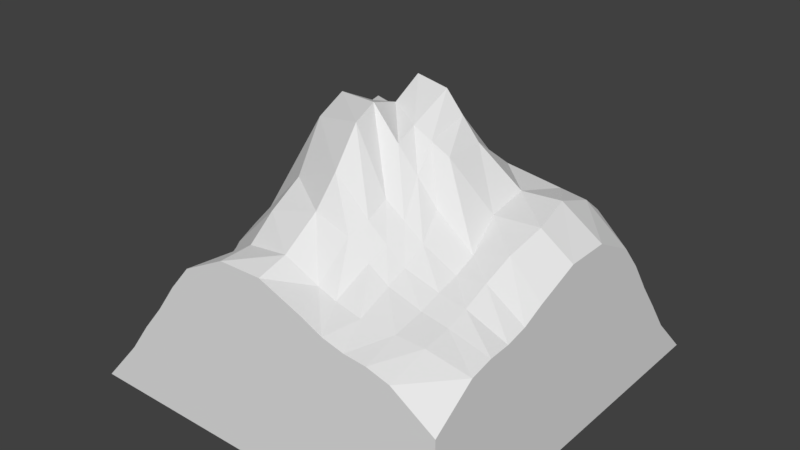 # Source: tile_mountain_a2c1.blend  (saved by Blender 2.78.0; exported with 4.5.12 LTS)
import bpy
from mathutils import Matrix  # noqa: F401  (used for matrix-valued properties, if any)

bpy.ops.wm.read_factory_settings(use_empty=True)
scene = bpy.context.scene
scene.name = 'Scene'

# ---- collections
col_collection_1 = bpy.data.collections.new('Collection 1'); scene.collection.children.link(col_collection_1)

# ---- world
world_world = bpy.data.worlds.new('World'); scene.world = world_world
world_world.color = (0.05088, 0.05088, 0.05088)
world_world.use_sun_shadow = False
world_world.sun_shadow_jitter_overblur = 0.0
world_world.cycles.sampling_method = 'MANUAL'

# ---- meshes
me_grid = bpy.data.meshes.new('Grid')
me_grid.from_pydata([(-0.5, 0.5, -1.324e-10), (-0.5, 0.3889, -1.746e-10), (-0.5, 0.2778, -1.746e-10), (-0.5, 0.1667, -2.328e-10), (-0.5, 0.05556, -2.328e-10), (-0.5, -0.05556, -2.328e-10), (-0.5, -0.1667, -2.328e-10), (-0.5, -0.2778, 0.001158), (-0.5, -0.4163, 0.004555), (-0.3889, 0.5, -1.324e-10), (-0.3943, 0.3889, 0.04764), (-0.409, 0.2778, 0.1802), (-0.4218, 0.1605, 0.2495), (-0.4176, 0.04229, 0.16), (-0.4313, -0.05855, 0.1375), (-0.4153, -0.1659, 0.1686), (-0.389, -0.2778, 0.1386), (-0.3889, -0.4163, 0.1077), (-0.2778, 0.5, -1.324e-10), (-0.2784, 0.3889, 0.1422), (-0.2791, 0.2759, 0.3994), (-0.283, 0.1505, 0.488), (-0.3145, 0.02969, 0.4069), (-0.3327, -0.05602, 0.3301), (-0.3138, -0.1445, 0.3134), (-0.2955, -0.2684, 0.3055), (-0.2778, -0.4163, 0.2188), (-0.1667, 0.5, -1.324e-10), (-0.1666, 0.4221, 0.1882), (-0.1706, 0.2837, 0.4985), (-0.1995, 0.1565, 0.604), (-0.2168, 0.06057, 0.5703), (-0.2185, -0.03056, 0.5465), (-0.2329, -0.1366, 0.4519), (-0.1977, -0.2743, 0.4216), (-0.1667, -0.4163, 0.3507), (-0.05556, 0.5, -1.324e-10), (-0.04544, 0.4542, 0.1637), (-0.03045, 0.3021, 0.4086), (-0.07866, 0.1537, 0.5756), (-0.08011, 0.07709, 0.6308), (-0.07734, -0.004829, 0.6694), (-0.08278, -0.09774, 0.715), (-0.05934, -0.2648, 0.5759), (-0.05556, -0.4163, 0.4747), (0.05556, 0.5, -1.324e-10), (0.05207, 0.4388, 0.1423), (0.09844, 0.3111, 0.3732), (0.03553, 0.1093, 0.6702), (0.03442, 0.0205, 0.7507), (0.03695, -0.05886, 0.7081), (0.04635, -0.1412, 0.734), (0.06746, -0.2851, 0.6305), (0.05658, -0.426, 0.4946), (0.1445, 0.5, -1.324e-10), (0.1412, 0.4299, 0.1424), (0.1659, 0.3146, 0.3519), (0.1259, 0.1102, 0.5853), (0.1234, 0.008831, 0.7406), (0.1237, -0.103, 0.6902), (0.1288, -0.1599, 0.6683), (0.1565, -0.2869, 0.5494), (0.1348, -0.4152, 0.446), (0.239, 0.5, -1.324e-10), (0.2328, 0.4202, 0.1286), (0.2385, 0.2956, 0.3654), (0.2174, 0.1129, 0.5572), (0.2183, -0.001457, 0.6444), (0.2184, -0.1028, 0.643), (0.2308, -0.1586, 0.55), (0.2513, -0.2865, 0.4736), (0.2539, -0.4232, 0.4215), (0.3978, 0.5, -1.324e-10), (0.3942, 0.3937, 0.1745), (0.3909, 0.2775, 0.3863), (0.3927, 0.1667, 0.5003), (0.3977, 0.05556, 0.541), (0.4186, -0.05555, 0.528), (0.4078, -0.147, 0.4982), (0.3978, -0.2778, 0.4318), (0.3978, -0.4037, 0.4036), (0.5, 0.5, -1.324e-10), (0.5, 0.3915, 0.1115), (0.5, 0.2778, 0.2669), (0.5, 0.1667, 0.415), (0.5, 0.05556, 0.4731), (0.5, -0.05556, 0.472), (0.5, -0.1667, 0.4294), (0.5, -0.2778, 0.3916), (0.5, -0.3915, 0.3758), (0.5, -0.5, 0.3), (-0.5, -0.2222, 4.946e-06), (-0.4, -0.2219, 0.1544), (-0.3231, -0.2064, 0.3099), (-0.2202, -0.2115, 0.4202), (-0.07747, -0.1754, 0.6813), (0.06066, -0.2126, 0.7147), (0.1527, -0.2283, 0.5748), (0.2517, -0.2302, 0.506), (0.3994, -0.214, 0.461), (0.5, -0.2222, 0.404), (-0.5, -0.3333, 0.003072), (-0.3889, -0.3333, 0.09774), (-0.2804, -0.3286, 0.2596), (-0.1852, -0.3336, 0.4053), (-0.05745, -0.3485, 0.5276), (0.05556, -0.333, 0.5559), (0.1442, -0.3333, 0.5271), (0.2502, -0.3357, 0.4529), (0.3978, -0.3333, 0.414), (0.5, -0.3333, 0.3889), (0.3313, 0.5, -1.324e-10), (0.3264, 0.4056, 0.1415), (0.3234, 0.2774, 0.3789), (0.3285, 0.1615, 0.5121), (0.3104, 0.03168, 0.5467), (0.3104, -0.07006, 0.5281), (0.3315, -0.1667, 0.4803), (0.3316, -0.2778, 0.4429), (0.3315, -0.4113, 0.4108), (0.3316, -0.2223, 0.4574), (0.3319, -0.3329, 0.4261), (-0.5, 0.3333, -1.746e-10), (-0.4014, 0.3333, 0.1071), (-0.2784, 0.3324, 0.2535), (-0.1686, 0.3411, 0.326), (-0.03795, 0.3991, 0.2695), (0.08255, 0.3866, 0.2485), (0.1537, 0.3882, 0.237), (0.2313, 0.3628, 0.237), (0.3925, 0.3366, 0.2829), (0.5, 0.3333, 0.1927), (0.3244, 0.3434, 0.2619), (-0.5, 0.2222, -2.328e-10), (-0.4277, 0.2191, 0.2213), (-0.2811, 0.2132, 0.4486), (-0.1835, 0.223, 0.5554), (-0.06519, 0.2205, 0.5071), (0.04785, 0.1944, 0.5269), (0.1351, 0.2101, 0.4795), (0.2283, 0.2054, 0.4766), (0.3918, 0.2222, 0.4559), (0.5, 0.2222, 0.349), (0.3264, 0.2192, 0.4592), (0.5, -2.186e-08, 0.0), (0.1918, 0.5, -1.324e-10), (0.3915, -0.5, 0.37), (0.2778, -0.5, 0.3906), (0.1667, -0.5, 0.4301), (0.05556, -0.5, 0.4731), (-0.05556, -0.5, 0.472), (-0.1667, -0.5, 0.4139), (-0.2778, -0.5, 0.2704), (-0.3915, -0.5, 0.1226), (-0.5, -0.5, 0.0), (-0.2222, -0.5, 0.348), (-0.3333, -0.5, 0.2026), (0.3333, -0.5, 0.3858), (0.2222, -0.5, 0.4044), (5.96e-08, -0.5, 0.0), (0.187, 0.425, 0.1355), (0.2022, 0.3051, 0.3587), (0.1716, 0.1116, 0.5713), (0.1708, 0.003687, 0.6925), (0.171, -0.1029, 0.6666), (0.1798, -0.1592, 0.6092), (0.2039, -0.2867, 0.5112), (0.1859, -0.4192, 0.4328), (0.2022, -0.2292, 0.5407), (0.1972, -0.3345, 0.4856), (0.1925, 0.3755, 0.237), (0.1817, 0.2077, 0.478), (-0.2222, 0.5, -1.324e-10), (-0.2225, 0.4055, 0.1652), (-0.2249, 0.2798, 0.449), (-0.2413, 0.1535, 0.546), (-0.2656, 0.04513, 0.4886), (-0.2756, -0.04329, 0.4383), (-0.2734, -0.1405, 0.3826), (-0.2466, -0.2714, 0.3635), (-0.2222, -0.4163, 0.2848), (-0.2716, -0.2089, 0.3651), (-0.2328, -0.3311, 0.3325), (-0.2235, 0.3368, 0.2898), (-0.2323, 0.2181, 0.502), (-0.3333, 0.5, -1.324e-10), (-0.3363, 0.3889, 0.09492), (-0.344, 0.2768, 0.2898), (-0.3524, 0.1555, 0.3688), (-0.366, 0.03599, 0.2834), (-0.382, -0.05729, 0.2338), (-0.3645, -0.1552, 0.241), (-0.3422, -0.2731, 0.2221), (-0.3333, -0.4163, 0.1632), (-0.3615, -0.2141, 0.2322), (-0.3347, -0.331, 0.1787), (-0.3399, 0.3329, 0.1803), (-0.3544, 0.2162, 0.3349), (0.5, -0.5, 0.0)], [], [(0, 1, 10, 9), (122, 2, 11, 123), (133, 3, 12, 134), (3, 4, 13, 12), (4, 5, 14, 13), (5, 6, 15, 14), (91, 7, 16, 92), (101, 8, 17, 102), (185, 186, 19, 18), (196, 187, 20, 124), (197, 188, 21, 135), (188, 189, 22, 21), (189, 190, 23, 22), (190, 191, 24, 23), (194, 192, 25, 93), (195, 193, 26, 103), (172, 173, 28, 27), (183, 174, 29, 125), (184, 175, 30, 136), (175, 176, 31, 30), (176, 177, 32, 31), (177, 178, 33, 32), (181, 179, 34, 94), (182, 180, 35, 104), (27, 28, 37, 36), (125, 29, 38, 126), (136, 30, 39, 137), (30, 31, 40, 39), (31, 32, 41, 40), (32, 33, 42, 41), (94, 34, 43, 95), (104, 35, 44, 105), (36, 37, 46, 45), (126, 38, 47, 127), (137, 39, 48, 138), (39, 40, 49, 48), (40, 41, 50, 49), (41, 42, 51, 50), (95, 43, 52, 96), (105, 44, 53, 106), (45, 46, 55, 54), (127, 47, 56, 128), (138, 48, 57, 139), (48, 49, 58, 57), (49, 50, 59, 58), (50, 51, 60, 59), (96, 52, 61, 97), (106, 53, 62, 107), (145, 160, 64, 63), (170, 161, 65, 129), (171, 162, 66, 140), (162, 163, 67, 66), (163, 164, 68, 67), (164, 165, 69, 68), (168, 166, 70, 98), (169, 167, 71, 108), (111, 112, 73, 72), (132, 113, 74, 130), (143, 114, 75, 141), (114, 115, 76, 75), (115, 116, 77, 76), (116, 117, 78, 77), (120, 118, 79, 99), (121, 119, 80, 109), (72, 73, 82, 81), (130, 74, 83, 131), (141, 75, 84, 142), (75, 76, 85, 84), (76, 77, 86, 85), (77, 78, 87, 86), (99, 79, 88, 100), (109, 80, 89, 110), (78, 99, 100, 87), (117, 120, 99, 78), (165, 168, 98, 69), (51, 96, 97, 60), (42, 95, 96, 51), (33, 94, 95, 42), (178, 181, 94, 33), (191, 194, 93, 24), (6, 91, 92, 15), (79, 109, 110, 88), (118, 121, 109, 79), (166, 169, 108, 70), (52, 106, 107, 61), (43, 105, 106, 52), (34, 104, 105, 43), (179, 182, 104, 34), (192, 195, 103, 25), (7, 101, 102, 16), (70, 108, 121, 118), (69, 98, 120, 117), (108, 71, 119, 121), (98, 70, 118, 120), (68, 69, 117, 116), (67, 68, 116, 115), (66, 67, 115, 114), (140, 66, 114, 143), (129, 65, 113, 132), (63, 64, 112, 111), (64, 129, 132, 112), (73, 130, 131, 82), (112, 132, 130, 73), (160, 170, 129, 64), (46, 127, 128, 55), (37, 126, 127, 46), (28, 125, 126, 37), (173, 183, 125, 28), (186, 196, 124, 19), (1, 122, 123, 10), (65, 140, 143, 113), (74, 141, 142, 83), (113, 143, 141, 74), (161, 171, 140, 65), (47, 138, 139, 56), (38, 137, 138, 47), (29, 136, 137, 38), (174, 184, 136, 29), (187, 197, 135, 20), (2, 133, 134, 11), (82, 131, 83, 142, 84, 85, 86, 87, 100, 88, 110, 89, 90, 144, 81), (146, 157, 147, 158, 148, 149, 150, 151, 155, 152, 156, 153, 154, 159, 90), (89, 80, 146, 90), (80, 119, 157, 146), (119, 71, 147, 157), (56, 139, 171, 161), (55, 128, 170, 160), (61, 107, 169, 166), (60, 97, 168, 165), (107, 62, 167, 169), (97, 61, 166, 168), (59, 60, 165, 164), (58, 59, 164, 163), (57, 58, 163, 162), (139, 57, 162, 171), (128, 56, 161, 170), (54, 55, 160, 145), (71, 167, 158, 147), (158, 167, 62, 148), (62, 53, 149, 148), (53, 44, 150, 149), (44, 35, 151, 150), (20, 135, 184, 174), (19, 124, 183, 173), (25, 103, 182, 179), (24, 93, 181, 178), (103, 26, 180, 182), (93, 25, 179, 181), (23, 24, 178, 177), (22, 23, 177, 176), (21, 22, 176, 175), (135, 21, 175, 184), (124, 20, 174, 183), (18, 19, 173, 172), (11, 134, 197, 187), (10, 123, 196, 186), (16, 102, 195, 192), (15, 92, 194, 191), (102, 17, 193, 195), (92, 16, 192, 194), (14, 15, 191, 190), (13, 14, 190, 189), (12, 13, 189, 188), (134, 12, 188, 197), (123, 11, 187, 196), (9, 10, 186, 185), (35, 180, 155, 151), (155, 180, 26, 152), (26, 193, 156, 152), (156, 193, 17, 153), (17, 8, 154, 153), (159, 198, 90), (90, 198, 144)])
me_grid.use_remesh_preserve_volume = False
me_grid.use_remesh_preserve_attributes = False
me_grid.use_mirror_vertex_groups = False
me_grid.update()

# ---- objects
ob_tile_mountain_a2c1 = bpy.data.objects.new('tile_mountain_a2c1', me_grid)

# ---- transforms, parenting, visibility, modifiers, constraints
ob_tile_mountain_a2c1.location = (0.0, 0.0, 0.0)
ob_tile_mountain_a2c1.lineart.crease_threshold = 0.0

# ---- collection membership
col_collection_1.objects.link(ob_tile_mountain_a2c1)

# ---- scene / render settings (as saved in the file)
scene.frame_start = 1; scene.frame_end = 250; scene.frame_set(1)
scene.render.engine = 'BLENDER_EEVEE_NEXT'
scene.render.resolution_percentage = 50
scene.render.dither_intensity = 0.0
scene.cycles.use_denoising = False
scene.cycles.samples = 128
scene.cycles.sampling_pattern = 'TABULATED_SOBOL'
scene.cycles.light_sampling_threshold = 0.0
scene.cycles.use_adaptive_sampling = False
scene.cycles.use_light_tree = False
scene.cycles.blur_glossy = 0.0
scene.cycles.sample_clamp_indirect = 0.0
scene.view_settings.view_transform = 'Standard'
bpy.context.view_layer.update()

# ---- added for rendering (the .blend has no active camera and no usable light): camera, sun
cam_auto = bpy.data.cameras.new('AutoCamera')
cam_auto.lens = 50.0
cam_auto.sensor_width = 36.0
cam_auto.clip_end = 1000.0
ob_auto_camera = bpy.data.objects.new('AutoCamera', cam_auto)
scene.collection.objects.link(ob_auto_camera)
ob_auto_camera.location = (1.48138, -1.77766, 1.56046)
ob_auto_camera.rotation_euler = (1.09748, -7.21219e-08, 0.694738)
scene.camera = ob_auto_camera
light_auto_sun = bpy.data.lights.new('AutoSun', 'SUN')
light_auto_sun.energy = 3.0
light_auto_sun.angle = 0.0523599
ob_auto_sun = bpy.data.objects.new('AutoSun', light_auto_sun)
scene.collection.objects.link(ob_auto_sun)
ob_auto_sun.rotation_euler = (0.872665, 0.174533, 0.523599)
bpy.context.view_layer.update()

